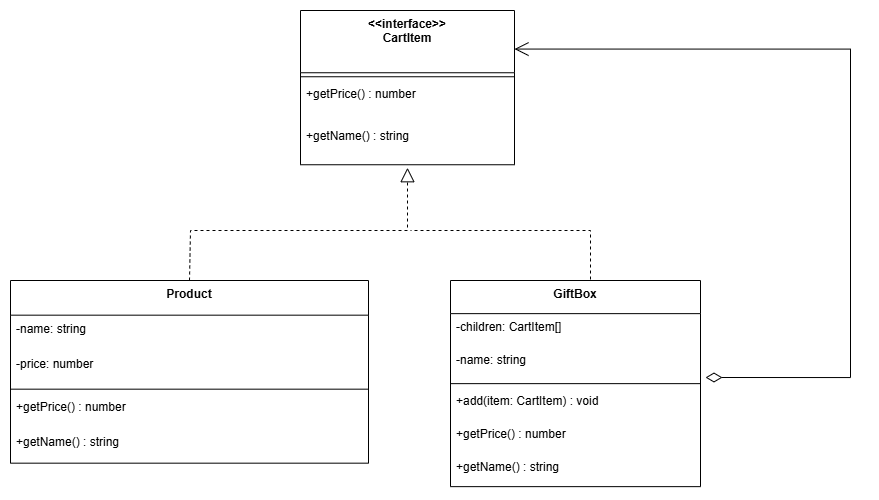

The diagram above was exported from draw.io. Its source (the exported page's mxGraphModel, read from the mxfile embedded in the PNG):
<mxGraphModel dx="1678" dy="884" grid="1" gridSize="10" guides="1" tooltips="1" connect="1" arrows="1" fold="1" page="0" pageScale="1" pageWidth="850" pageHeight="1100" background="none" math="0" shadow="0">
  <root>
    <mxCell id="0" />
    <mxCell id="1" parent="0" />
    <mxCell id="189j5K75fjfKekTVqHwP-151" parent="1" style="swimlane;fontStyle=1;align=center;verticalAlign=top;childLayout=stackLayout;horizontal=1;startSize=62.25;horizontalStack=0;resizeParent=1;resizeParentMax=0;resizeLast=0;collapsible=0;marginBottom=0;" value="&lt;&lt;interface&gt;&gt;&#10;CartItem" vertex="1">
      <mxGeometry height="154.25" width="214" x="350" y="200" as="geometry" />
    </mxCell>
    <mxCell id="189j5K75fjfKekTVqHwP-152" parent="189j5K75fjfKekTVqHwP-151" style="line;strokeWidth=1;fillColor=none;align=left;verticalAlign=middle;spacingTop=-1;spacingLeft=3;spacingRight=3;rotatable=0;labelPosition=right;points=[];portConstraint=eastwest;strokeColor=inherit;" vertex="1">
      <mxGeometry height="8" width="214" y="62.25" as="geometry" />
    </mxCell>
    <mxCell id="189j5K75fjfKekTVqHwP-153" parent="189j5K75fjfKekTVqHwP-151" style="text;strokeColor=none;fillColor=none;align=left;verticalAlign=top;spacingLeft=4;spacingRight=4;overflow=hidden;rotatable=0;points=[[0,0.5],[1,0.5]];portConstraint=eastwest;" value="+getPrice() : number" vertex="1">
      <mxGeometry height="42" width="214" y="70.25" as="geometry" />
    </mxCell>
    <mxCell id="189j5K75fjfKekTVqHwP-154" parent="189j5K75fjfKekTVqHwP-151" style="text;strokeColor=none;fillColor=none;align=left;verticalAlign=top;spacingLeft=4;spacingRight=4;overflow=hidden;rotatable=0;points=[[0,0.5],[1,0.5]];portConstraint=eastwest;" value="+getName() : string" vertex="1">
      <mxGeometry height="42" width="214" y="112.25" as="geometry" />
    </mxCell>
    <mxCell id="189j5K75fjfKekTVqHwP-155" parent="1" style="swimlane;fontStyle=1;align=center;verticalAlign=top;childLayout=stackLayout;horizontal=1;startSize=34.666666666666664;horizontalStack=0;resizeParent=1;resizeParentMax=0;resizeLast=0;collapsible=0;marginBottom=0;" value="Product" vertex="1">
      <mxGeometry height="182.66666666666666" width="358" x="60" y="470" as="geometry" />
    </mxCell>
    <mxCell id="189j5K75fjfKekTVqHwP-156" parent="189j5K75fjfKekTVqHwP-155" style="text;strokeColor=none;fillColor=none;align=left;verticalAlign=top;spacingLeft=4;spacingRight=4;overflow=hidden;rotatable=0;points=[[0,0.5],[1,0.5]];portConstraint=eastwest;" value="-name: string" vertex="1">
      <mxGeometry height="35" width="358" y="34.666666666666664" as="geometry" />
    </mxCell>
    <mxCell id="189j5K75fjfKekTVqHwP-157" parent="189j5K75fjfKekTVqHwP-155" style="text;strokeColor=none;fillColor=none;align=left;verticalAlign=top;spacingLeft=4;spacingRight=4;overflow=hidden;rotatable=0;points=[[0,0.5],[1,0.5]];portConstraint=eastwest;" value="-price: number" vertex="1">
      <mxGeometry height="35" width="358" y="69.66666666666666" as="geometry" />
    </mxCell>
    <mxCell id="189j5K75fjfKekTVqHwP-158" parent="189j5K75fjfKekTVqHwP-155" style="line;strokeWidth=1;fillColor=none;align=left;verticalAlign=middle;spacingTop=-1;spacingLeft=3;spacingRight=3;rotatable=0;labelPosition=right;points=[];portConstraint=eastwest;strokeColor=inherit;" vertex="1">
      <mxGeometry height="8" width="358" y="104.66666666666666" as="geometry" />
    </mxCell>
    <mxCell id="189j5K75fjfKekTVqHwP-160" parent="189j5K75fjfKekTVqHwP-155" style="text;strokeColor=none;fillColor=none;align=left;verticalAlign=top;spacingLeft=4;spacingRight=4;overflow=hidden;rotatable=0;points=[[0,0.5],[1,0.5]];portConstraint=eastwest;" value="+getPrice() : number" vertex="1">
      <mxGeometry height="35" width="358" y="112.66666666666666" as="geometry" />
    </mxCell>
    <mxCell id="189j5K75fjfKekTVqHwP-161" parent="189j5K75fjfKekTVqHwP-155" style="text;strokeColor=none;fillColor=none;align=left;verticalAlign=top;spacingLeft=4;spacingRight=4;overflow=hidden;rotatable=0;points=[[0,0.5],[1,0.5]];portConstraint=eastwest;" value="+getName() : string" vertex="1">
      <mxGeometry height="35" width="358" y="147.66666666666666" as="geometry" />
    </mxCell>
    <mxCell id="189j5K75fjfKekTVqHwP-162" parent="1" style="swimlane;fontStyle=1;align=center;verticalAlign=top;childLayout=stackLayout;horizontal=1;startSize=33.142857142857146;horizontalStack=0;resizeParent=1;resizeParentMax=0;resizeLast=0;collapsible=0;marginBottom=0;" value="GiftBox" vertex="1">
      <mxGeometry height="206.14285714285714" width="250" x="500" y="470" as="geometry" />
    </mxCell>
    <mxCell id="189j5K75fjfKekTVqHwP-163" parent="189j5K75fjfKekTVqHwP-162" style="text;strokeColor=none;fillColor=none;align=left;verticalAlign=top;spacingLeft=4;spacingRight=4;overflow=hidden;rotatable=0;points=[[0,0.5],[1,0.5]];portConstraint=eastwest;" value="-children: CartItem[]" vertex="1">
      <mxGeometry height="33" width="250" y="33.142857142857146" as="geometry" />
    </mxCell>
    <mxCell id="189j5K75fjfKekTVqHwP-164" parent="189j5K75fjfKekTVqHwP-162" style="text;strokeColor=none;fillColor=none;align=left;verticalAlign=top;spacingLeft=4;spacingRight=4;overflow=hidden;rotatable=0;points=[[0,0.5],[1,0.5]];portConstraint=eastwest;" value="-name: string" vertex="1">
      <mxGeometry height="33" width="250" y="66.14285714285714" as="geometry" />
    </mxCell>
    <mxCell id="189j5K75fjfKekTVqHwP-165" parent="189j5K75fjfKekTVqHwP-162" style="line;strokeWidth=1;fillColor=none;align=left;verticalAlign=middle;spacingTop=-1;spacingLeft=3;spacingRight=3;rotatable=0;labelPosition=right;points=[];portConstraint=eastwest;strokeColor=inherit;" vertex="1">
      <mxGeometry height="8" width="250" y="99.14285714285714" as="geometry" />
    </mxCell>
    <mxCell id="189j5K75fjfKekTVqHwP-167" parent="189j5K75fjfKekTVqHwP-162" style="text;strokeColor=none;fillColor=none;align=left;verticalAlign=top;spacingLeft=4;spacingRight=4;overflow=hidden;rotatable=0;points=[[0,0.5],[1,0.5]];portConstraint=eastwest;" value="+add(item: CartItem) : void" vertex="1">
      <mxGeometry height="33" width="250" y="107.14285714285714" as="geometry" />
    </mxCell>
    <mxCell id="189j5K75fjfKekTVqHwP-168" parent="189j5K75fjfKekTVqHwP-162" style="text;strokeColor=none;fillColor=none;align=left;verticalAlign=top;spacingLeft=4;spacingRight=4;overflow=hidden;rotatable=0;points=[[0,0.5],[1,0.5]];portConstraint=eastwest;" value="+getPrice() : number" vertex="1">
      <mxGeometry height="33" width="250" y="140.14285714285714" as="geometry" />
    </mxCell>
    <mxCell id="189j5K75fjfKekTVqHwP-169" parent="189j5K75fjfKekTVqHwP-162" style="text;strokeColor=none;fillColor=none;align=left;verticalAlign=top;spacingLeft=4;spacingRight=4;overflow=hidden;rotatable=0;points=[[0,0.5],[1,0.5]];portConstraint=eastwest;" value="+getName() : string" vertex="1">
      <mxGeometry height="33" width="250" y="173.14285714285714" as="geometry" />
    </mxCell>
    <mxCell id="189j5K75fjfKekTVqHwP-173" edge="1" parent="1" source="189j5K75fjfKekTVqHwP-155" style="endArrow=block;dashed=1;endFill=0;endSize=12;html=1;rounded=0;exitX=0.5;exitY=0;exitDx=0;exitDy=0;entryX=0.5;entryY=1.071;entryDx=0;entryDy=0;entryPerimeter=0;" target="189j5K75fjfKekTVqHwP-154" value="">
      <mxGeometry relative="1" width="160" as="geometry">
        <Array as="points">
          <mxPoint x="240" y="420" />
          <mxPoint x="457" y="420" />
        </Array>
        <mxPoint x="440" y="560" as="sourcePoint" />
        <mxPoint x="600" y="560" as="targetPoint" />
      </mxGeometry>
    </mxCell>
    <mxCell id="189j5K75fjfKekTVqHwP-174" edge="1" parent="1" style="endArrow=none;dashed=1;endFill=0;endSize=12;html=1;rounded=0;" value="">
      <mxGeometry relative="1" width="160" as="geometry">
        <Array as="points">
          <mxPoint x="640" y="420" />
        </Array>
        <mxPoint x="640" y="469" as="sourcePoint" />
        <mxPoint x="460" y="420" as="targetPoint" />
      </mxGeometry>
    </mxCell>
    <mxCell id="189j5K75fjfKekTVqHwP-175" edge="1" parent="1" source="189j5K75fjfKekTVqHwP-164" style="endArrow=open;html=1;endSize=12;startArrow=diamondThin;startSize=14;startFill=0;edgeStyle=orthogonalEdgeStyle;align=left;verticalAlign=bottom;rounded=0;exitX=1.02;exitY=0.935;exitDx=0;exitDy=0;exitPerimeter=0;entryX=1;entryY=0.25;entryDx=0;entryDy=0;" target="189j5K75fjfKekTVqHwP-151" value="">
      <mxGeometry relative="1" x="-1" y="3" as="geometry">
        <Array as="points">
          <mxPoint x="900" y="567" />
          <mxPoint x="900" y="239" />
        </Array>
        <mxPoint x="800" y="520" as="sourcePoint" />
        <mxPoint x="960" y="520" as="targetPoint" />
      </mxGeometry>
    </mxCell>
  </root>
</mxGraphModel>